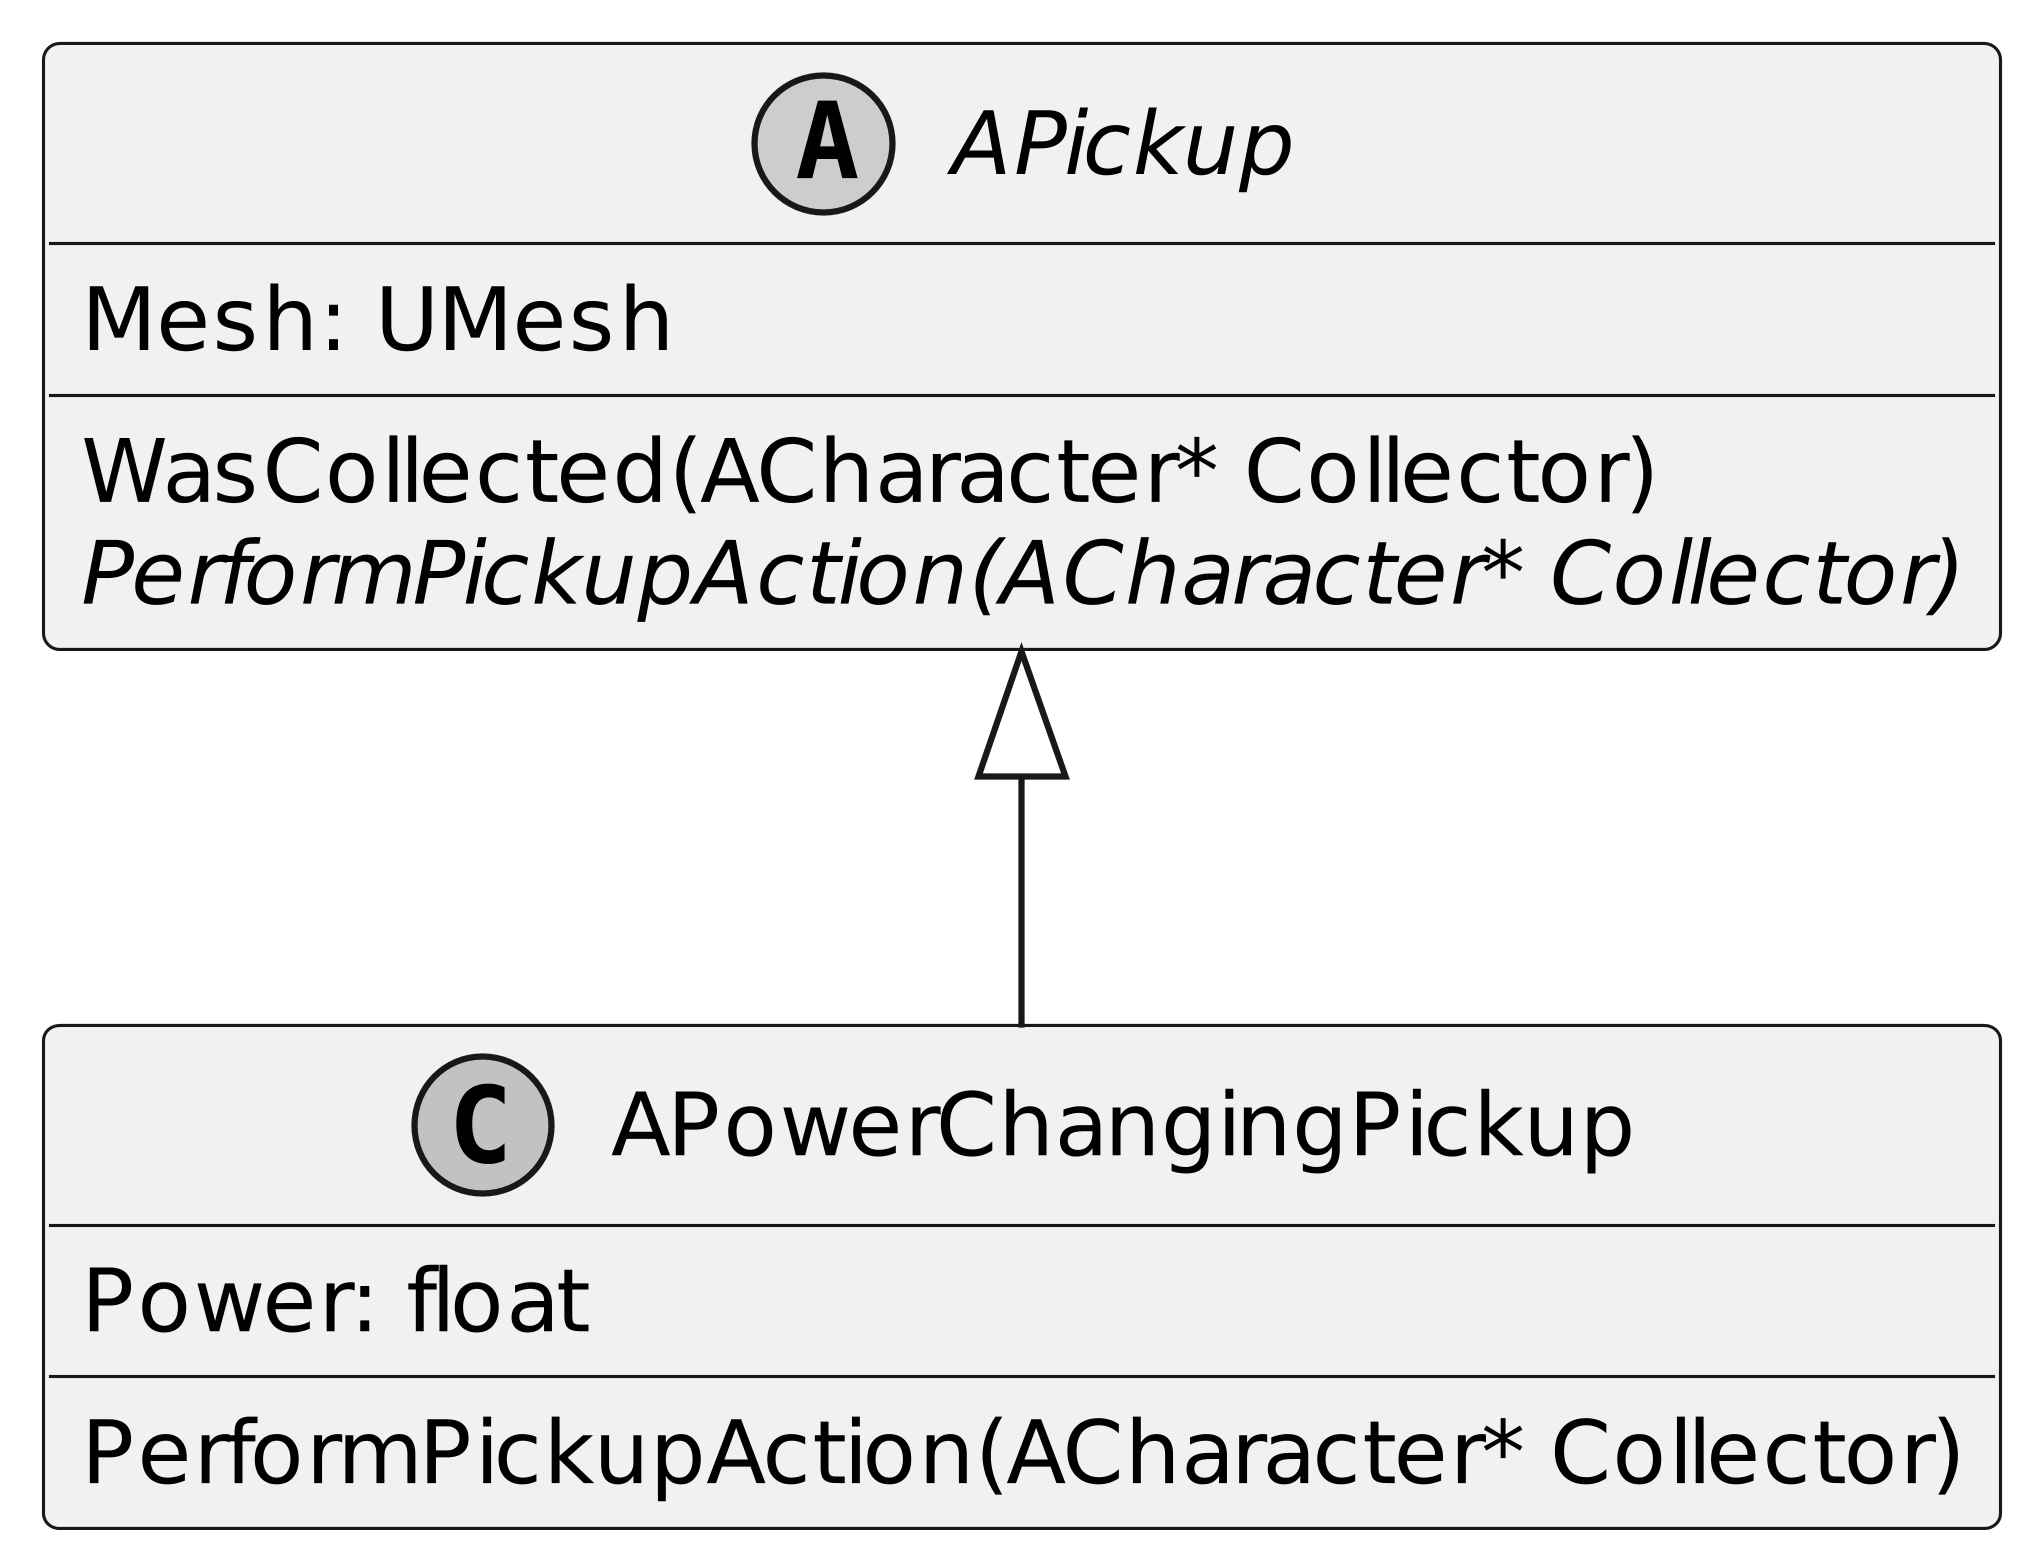

The diagram above was rendered by PlantUML. Its source (embedded in the PNG):
@startuml
skinparamlocked dpi 600
skinparamlocked monochrome true
skinparamlocked classFontName DejaVu Sans
skinparamlocked classAttributeFontName DejaVu Sans
abstract class APickup {
  Mesh: UMesh
  WasCollected(ACharacter* Collector)
  {abstract} PerformPickupAction(ACharacter* Collector)
}
class APowerChangingPickup {
  Power: float
  PerformPickupAction(ACharacter* Collector)
}
APickup <|-- APowerChangingPickup
@enduml